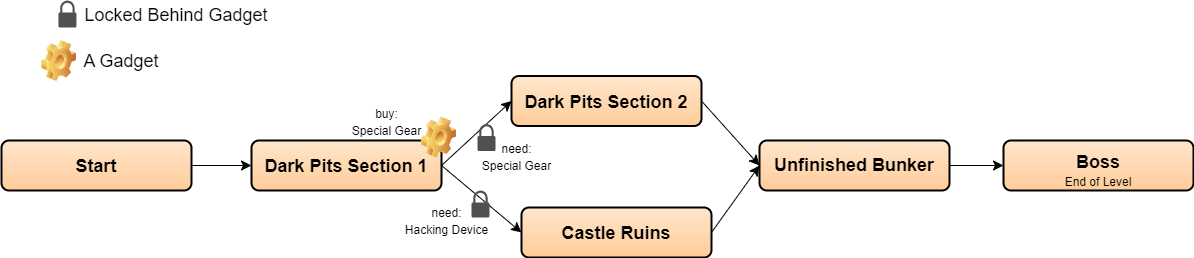

The diagram above was exported from draw.io. Its source (the exported page's mxGraphModel, read from the mxfile embedded in the PNG):
<mxGraphModel dx="2234" dy="1294" grid="1" gridSize="10" guides="1" tooltips="1" connect="1" arrows="1" fold="1" page="0" pageScale="1" pageWidth="827" pageHeight="1169" math="0" shadow="0">
  <root>
    <mxCell id="0" />
    <mxCell id="1" parent="0" />
    <mxCell id="2" style="edgeStyle=none;curved=1;rounded=0;orthogonalLoop=1;jettySize=auto;html=1;exitX=1;exitY=0.5;exitDx=0;exitDy=0;entryX=0;entryY=0.5;entryDx=0;entryDy=0;fontSize=12;startSize=8;endSize=8;" edge="1" source="3" target="14" parent="1">
      <mxGeometry relative="1" as="geometry" />
    </mxCell>
    <mxCell id="3" value="&lt;h2 style=&quot;line-height: 100%;&quot;&gt;&lt;font style=&quot;font-size: 18px;&quot; data-font-src=&quot;https://fonts.googleapis.com/css?family=Barlow&quot;&gt;Start&lt;/font&gt;&lt;/h2&gt;" style="rounded=1;whiteSpace=wrap;html=1;gradientColor=#FFCC99;fillColor=#FFE6CC;strokeWidth=2;perimeterSpacing=0;shadow=0;" vertex="1" parent="1">
      <mxGeometry x="-480" y="1013" width="190" height="50" as="geometry" />
    </mxCell>
    <mxCell id="4" style="edgeStyle=none;curved=1;rounded=0;orthogonalLoop=1;jettySize=auto;html=1;exitX=1;exitY=0.5;exitDx=0;exitDy=0;entryX=0;entryY=0.5;entryDx=0;entryDy=0;fontSize=12;startSize=8;endSize=8;" edge="1" source="5" target="23" parent="1">
      <mxGeometry relative="1" as="geometry" />
    </mxCell>
    <mxCell id="5" value="&lt;h2 style=&quot;line-height: 30%;&quot;&gt;Unfinished Bunker&lt;/h2&gt;" style="rounded=1;whiteSpace=wrap;html=1;gradientColor=#FFCC99;fillColor=#FFE6CC;strokeWidth=2;perimeterSpacing=0;shadow=0;" vertex="1" parent="1">
      <mxGeometry x="278" y="1013" width="190" height="50" as="geometry" />
    </mxCell>
    <mxCell id="6" style="edgeStyle=none;curved=1;rounded=0;orthogonalLoop=1;jettySize=auto;html=1;exitX=1;exitY=0.5;exitDx=0;exitDy=0;fontSize=12;startSize=8;endSize=8;entryX=0;entryY=0.5;entryDx=0;entryDy=0;" edge="1" source="7" target="5" parent="1">
      <mxGeometry relative="1" as="geometry">
        <mxPoint x="270" y="1050" as="targetPoint" />
      </mxGeometry>
    </mxCell>
    <mxCell id="7" value="&lt;h2 style=&quot;line-height: 0%;&quot;&gt;Castle Ruins&lt;/h2&gt;" style="rounded=1;whiteSpace=wrap;html=1;gradientColor=#FFCC99;fillColor=#FFE6CC;strokeWidth=2;perimeterSpacing=0;shadow=0;" vertex="1" parent="1">
      <mxGeometry x="40" y="1080" width="190" height="50" as="geometry" />
    </mxCell>
    <mxCell id="8" value="" style="sketch=0;pointerEvents=1;shadow=0;dashed=0;html=1;strokeColor=none;fillColor=#505050;labelPosition=center;verticalLabelPosition=bottom;verticalAlign=top;outlineConnect=0;align=center;shape=mxgraph.office.security.lock_protected;fontFamily=Helvetica;fontSize=18;" vertex="1" parent="1">
      <mxGeometry x="-423.05" y="873" width="18" height="27" as="geometry" />
    </mxCell>
    <mxCell id="9" value="Locked Behind Gadget" style="text;html=1;strokeColor=none;fillColor=none;align=center;verticalAlign=middle;whiteSpace=wrap;rounded=0;fontSize=18;fontFamily=Helvetica;" vertex="1" parent="1">
      <mxGeometry x="-400" y="873" width="190" height="30" as="geometry" />
    </mxCell>
    <mxCell id="10" value="A Gadget" style="text;html=1;strokeColor=none;fillColor=none;align=center;verticalAlign=middle;whiteSpace=wrap;rounded=0;fontSize=18;fontFamily=Helvetica;" vertex="1" parent="1">
      <mxGeometry x="-400" y="918.5" width="80" height="30" as="geometry" />
    </mxCell>
    <mxCell id="11" value="" style="shape=image;html=1;verticalLabelPosition=bottom;verticalAlign=top;imageAspect=1;aspect=fixed;image=img/clipart/Gear_128x128.png;fontFamily=Helvetica;fontSize=18;fillColor=#FFE6CC;gradientColor=#FFCC99;" vertex="1" parent="1">
      <mxGeometry x="-440" y="913" width="34.95" height="41" as="geometry" />
    </mxCell>
    <mxCell id="12" style="edgeStyle=none;curved=1;rounded=0;orthogonalLoop=1;jettySize=auto;html=1;exitX=1;exitY=0.5;exitDx=0;exitDy=0;entryX=0;entryY=0.5;entryDx=0;entryDy=0;fontSize=12;startSize=8;endSize=8;" edge="1" source="14" target="16" parent="1">
      <mxGeometry relative="1" as="geometry" />
    </mxCell>
    <mxCell id="13" style="edgeStyle=none;curved=1;rounded=0;orthogonalLoop=1;jettySize=auto;html=1;exitX=1;exitY=0.5;exitDx=0;exitDy=0;entryX=0;entryY=0.5;entryDx=0;entryDy=0;fontSize=12;startSize=8;endSize=8;" edge="1" source="14" target="7" parent="1">
      <mxGeometry relative="1" as="geometry" />
    </mxCell>
    <mxCell id="14" value="&lt;h2 style=&quot;line-height: 0%;&quot;&gt;Dark Pits Section 1&lt;/h2&gt;" style="rounded=1;whiteSpace=wrap;html=1;gradientColor=#FFCC99;fillColor=#FFE6CC;strokeWidth=2;perimeterSpacing=0;shadow=0;" vertex="1" parent="1">
      <mxGeometry x="-230" y="1013" width="190" height="50" as="geometry" />
    </mxCell>
    <mxCell id="15" style="edgeStyle=none;curved=1;rounded=0;orthogonalLoop=1;jettySize=auto;html=1;exitX=1;exitY=0.5;exitDx=0;exitDy=0;fontSize=12;startSize=8;endSize=8;entryX=0;entryY=0.5;entryDx=0;entryDy=0;" edge="1" source="16" target="5" parent="1">
      <mxGeometry relative="1" as="geometry">
        <mxPoint x="270" y="1030" as="targetPoint" />
      </mxGeometry>
    </mxCell>
    <mxCell id="16" value="&lt;h2 style=&quot;line-height: 0%;&quot;&gt;Dark Pits Section 2&lt;/h2&gt;" style="rounded=1;whiteSpace=wrap;html=1;gradientColor=#FFCC99;fillColor=#FFE6CC;strokeWidth=2;perimeterSpacing=0;shadow=0;" vertex="1" parent="1">
      <mxGeometry x="30" y="948.5" width="190" height="50" as="geometry" />
    </mxCell>
    <mxCell id="17" value="" style="sketch=0;pointerEvents=1;shadow=0;dashed=0;html=1;strokeColor=none;fillColor=#505050;labelPosition=center;verticalLabelPosition=bottom;verticalAlign=top;outlineConnect=0;align=center;shape=mxgraph.office.security.lock_protected;fontFamily=Helvetica;fontSize=18;" vertex="1" parent="1">
      <mxGeometry x="-4" y="996.5" width="18" height="27" as="geometry" />
    </mxCell>
    <mxCell id="18" value="" style="sketch=0;pointerEvents=1;shadow=0;dashed=0;html=1;strokeColor=none;fillColor=#505050;labelPosition=center;verticalLabelPosition=bottom;verticalAlign=top;outlineConnect=0;align=center;shape=mxgraph.office.security.lock_protected;fontFamily=Helvetica;fontSize=18;" vertex="1" parent="1">
      <mxGeometry x="-10" y="1063" width="18" height="27" as="geometry" />
    </mxCell>
    <mxCell id="19" value="" style="shape=image;html=1;verticalLabelPosition=bottom;verticalAlign=top;imageAspect=1;aspect=fixed;image=img/clipart/Gear_128x128.png;fontFamily=Helvetica;fontSize=18;fillColor=#FFE6CC;gradientColor=#FFCC99;" vertex="1" parent="1">
      <mxGeometry x="-60" y="989.5" width="34.95" height="41" as="geometry" />
    </mxCell>
    <mxCell id="20" value="&lt;p style=&quot;line-height: 0%;&quot;&gt;&lt;font style=&quot;font-size: 12px;&quot;&gt;buy:&lt;/font&gt;&lt;/p&gt;&lt;p style=&quot;line-height: 0%;&quot;&gt;&lt;span style=&quot;font-size: 12px;&quot;&gt;Special Gear&lt;/span&gt;&lt;/p&gt;" style="text;html=1;align=center;verticalAlign=middle;resizable=0;points=[];autosize=1;strokeColor=none;fillColor=none;fontSize=16;fontFamily=Helvetica;" vertex="1" parent="1">
      <mxGeometry x="-140" y="963.5" width="90" height="60" as="geometry" />
    </mxCell>
    <mxCell id="21" value="&lt;p style=&quot;line-height: 0%;&quot;&gt;&lt;font style=&quot;font-size: 12px;&quot;&gt;need:&lt;/font&gt;&lt;/p&gt;&lt;p style=&quot;line-height: 0%;&quot;&gt;&lt;span style=&quot;font-size: 12px;&quot;&gt;Special Gear&lt;/span&gt;&lt;/p&gt;" style="text;html=1;align=center;verticalAlign=middle;resizable=0;points=[];autosize=1;strokeColor=none;fillColor=none;fontSize=16;fontFamily=Helvetica;" vertex="1" parent="1">
      <mxGeometry x="-10" y="998.5" width="90" height="60" as="geometry" />
    </mxCell>
    <mxCell id="22" value="&lt;p style=&quot;line-height: 0%;&quot;&gt;&lt;font style=&quot;font-size: 12px;&quot;&gt;need:&lt;/font&gt;&lt;/p&gt;&lt;p style=&quot;line-height: 0%;&quot;&gt;&lt;span style=&quot;font-size: 12px;&quot;&gt;Hacking Device&lt;/span&gt;&lt;/p&gt;" style="text;html=1;align=center;verticalAlign=middle;resizable=0;points=[];autosize=1;strokeColor=none;fillColor=none;fontSize=16;fontFamily=Helvetica;rotation=0;" vertex="1" parent="1">
      <mxGeometry x="-90.00000000000001" y="1063" width="110" height="60" as="geometry" />
    </mxCell>
    <mxCell id="23" value="&lt;h2 style=&quot;line-height: 30%;&quot;&gt;Boss&lt;/h2&gt;&lt;div style=&quot;line-height: 30%;&quot;&gt;End of Level&lt;/div&gt;" style="rounded=1;whiteSpace=wrap;html=1;gradientColor=#FFCC99;fillColor=#FFE6CC;strokeWidth=2;perimeterSpacing=0;shadow=0;" vertex="1" parent="1">
      <mxGeometry x="522" y="1013" width="190" height="50" as="geometry" />
    </mxCell>
  </root>
</mxGraphModel>